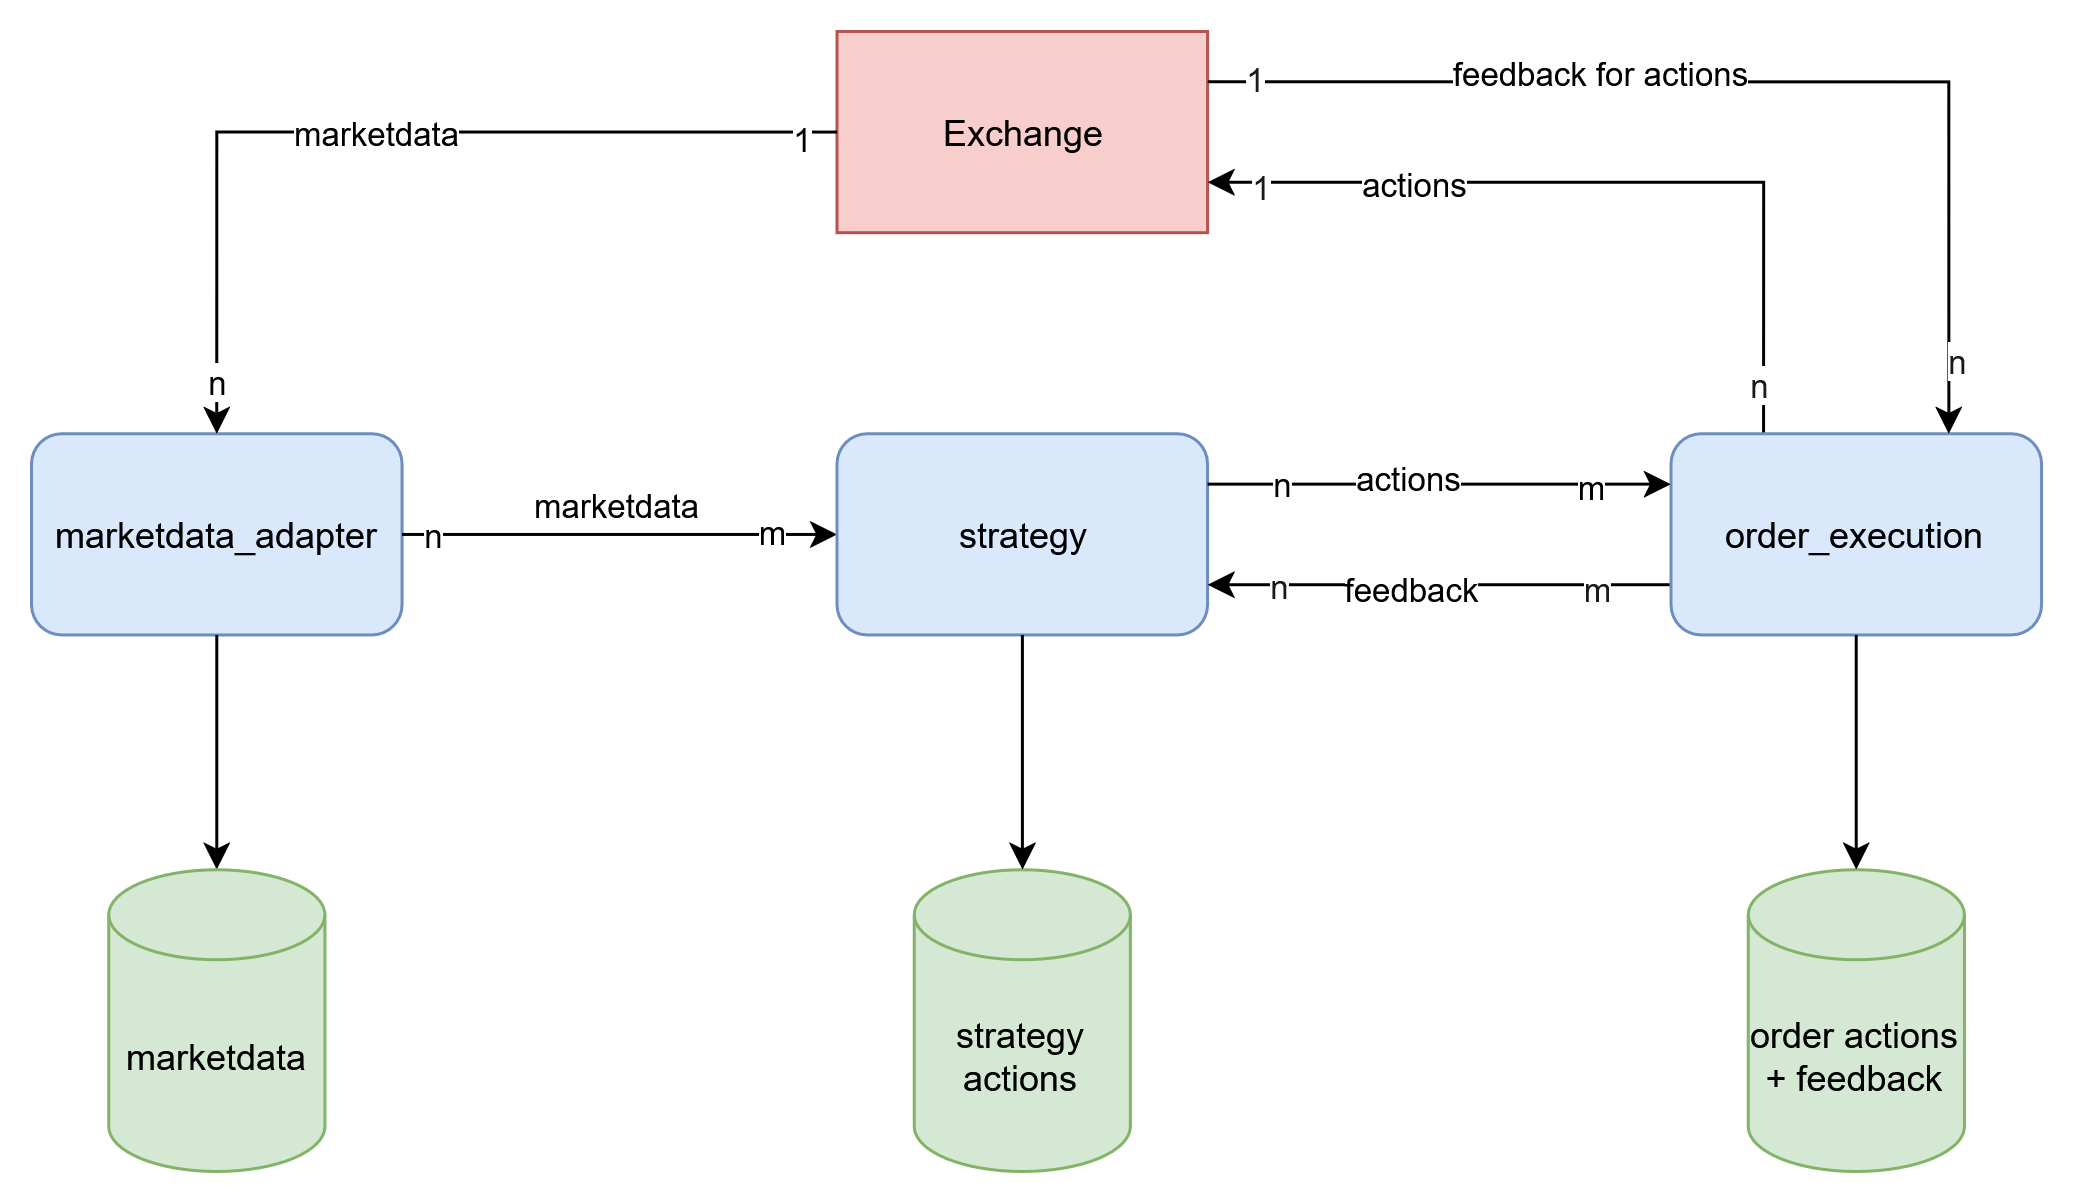

The diagram above was exported from draw.io. Its source (the exported page's mxGraphModel, read from the mxfile embedded in the PNG):
<mxGraphModel dx="2388" dy="1368" grid="1" gridSize="10" guides="1" tooltips="1" connect="1" arrows="1" fold="1" page="1" pageScale="1" pageWidth="850" pageHeight="1100" background="none" math="0" shadow="0">
  <root>
    <mxCell id="0" />
    <mxCell id="1" parent="0" />
    <mxCell id="x1PVfPSBhp6ivKvTVOWP-34" value="" style="group" vertex="1" connectable="0" parent="1">
      <mxGeometry x="50" y="210" width="670" height="380" as="geometry" />
    </mxCell>
    <mxCell id="x1PVfPSBhp6ivKvTVOWP-2" value="marketdata_adapter" style="rounded=1;whiteSpace=wrap;html=1;fillColor=#dae8fc;strokeColor=#6c8ebf;" vertex="1" parent="x1PVfPSBhp6ivKvTVOWP-34">
      <mxGeometry y="134.12" width="123.52602266180142" height="67.05882352941177" as="geometry" />
    </mxCell>
    <mxCell id="x1PVfPSBhp6ivKvTVOWP-5" style="edgeStyle=orthogonalEdgeStyle;rounded=0;orthogonalLoop=1;jettySize=auto;html=1;exitX=1;exitY=0.5;exitDx=0;exitDy=0;entryX=0;entryY=0.5;entryDx=0;entryDy=0;" edge="1" parent="x1PVfPSBhp6ivKvTVOWP-34" source="x1PVfPSBhp6ivKvTVOWP-2" target="x1PVfPSBhp6ivKvTVOWP-4">
      <mxGeometry relative="1" as="geometry" />
    </mxCell>
    <mxCell id="x1PVfPSBhp6ivKvTVOWP-6" value="marketdata" style="edgeLabel;html=1;align=center;verticalAlign=middle;resizable=0;points=[];" vertex="1" connectable="0" parent="x1PVfPSBhp6ivKvTVOWP-5">
      <mxGeometry x="-0.2308" y="-1" relative="1" as="geometry">
        <mxPoint x="15" y="-11" as="offset" />
      </mxGeometry>
    </mxCell>
    <mxCell id="x1PVfPSBhp6ivKvTVOWP-19" value="n" style="edgeLabel;html=1;align=center;verticalAlign=middle;resizable=0;points=[];" vertex="1" connectable="0" parent="x1PVfPSBhp6ivKvTVOWP-5">
      <mxGeometry x="-0.8564" relative="1" as="geometry">
        <mxPoint as="offset" />
      </mxGeometry>
    </mxCell>
    <mxCell id="x1PVfPSBhp6ivKvTVOWP-20" value="m" style="edgeLabel;html=1;align=center;verticalAlign=middle;resizable=0;points=[];" vertex="1" connectable="0" parent="x1PVfPSBhp6ivKvTVOWP-5">
      <mxGeometry x="0.6923" y="1" relative="1" as="geometry">
        <mxPoint as="offset" />
      </mxGeometry>
    </mxCell>
    <mxCell id="x1PVfPSBhp6ivKvTVOWP-27" style="edgeStyle=orthogonalEdgeStyle;rounded=0;orthogonalLoop=1;jettySize=auto;html=1;exitX=0.5;exitY=1;exitDx=0;exitDy=0;entryX=0.5;entryY=0;entryDx=0;entryDy=0;entryPerimeter=0;" edge="1" parent="x1PVfPSBhp6ivKvTVOWP-34" source="x1PVfPSBhp6ivKvTVOWP-2" target="x1PVfPSBhp6ivKvTVOWP-26">
      <mxGeometry relative="1" as="geometry" />
    </mxCell>
    <mxCell id="x1PVfPSBhp6ivKvTVOWP-1" value="Exchange" style="rounded=0;whiteSpace=wrap;html=1;fillColor=#f8cecc;strokeColor=#b85450;" vertex="1" parent="x1PVfPSBhp6ivKvTVOWP-34">
      <mxGeometry x="268.5404263491454" width="123.52602266180142" height="67.05882352941177" as="geometry" />
    </mxCell>
    <mxCell id="x1PVfPSBhp6ivKvTVOWP-3" value="marketdata" style="endArrow=classic;html=1;rounded=0;entryX=0.5;entryY=0;entryDx=0;entryDy=0;exitX=0;exitY=0.5;exitDx=0;exitDy=0;edgeStyle=orthogonalEdgeStyle;" edge="1" parent="x1PVfPSBhp6ivKvTVOWP-34" source="x1PVfPSBhp6ivKvTVOWP-1" target="x1PVfPSBhp6ivKvTVOWP-2">
      <mxGeometry width="50" height="50" relative="1" as="geometry">
        <mxPoint x="350.8911081236797" y="547.6470588235294" as="sourcePoint" />
        <mxPoint x="402.3602842327636" y="491.7647058823529" as="targetPoint" />
      </mxGeometry>
    </mxCell>
    <mxCell id="x1PVfPSBhp6ivKvTVOWP-17" value="1" style="edgeLabel;html=1;align=center;verticalAlign=middle;resizable=0;points=[];" vertex="1" connectable="0" parent="x1PVfPSBhp6ivKvTVOWP-3">
      <mxGeometry x="-0.9188" y="2" relative="1" as="geometry">
        <mxPoint as="offset" />
      </mxGeometry>
    </mxCell>
    <mxCell id="x1PVfPSBhp6ivKvTVOWP-18" value="n" style="edgeLabel;html=1;align=center;verticalAlign=middle;resizable=0;points=[];" vertex="1" connectable="0" parent="x1PVfPSBhp6ivKvTVOWP-3">
      <mxGeometry x="0.8841" relative="1" as="geometry">
        <mxPoint as="offset" />
      </mxGeometry>
    </mxCell>
    <mxCell id="x1PVfPSBhp6ivKvTVOWP-4" value="strategy" style="rounded=1;whiteSpace=wrap;html=1;fillColor=#dae8fc;strokeColor=#6c8ebf;" vertex="1" parent="x1PVfPSBhp6ivKvTVOWP-34">
      <mxGeometry x="268.5404263491454" y="134.11764705882354" width="123.52602266180142" height="67.05882352941177" as="geometry" />
    </mxCell>
    <mxCell id="x1PVfPSBhp6ivKvTVOWP-10" style="edgeStyle=orthogonalEdgeStyle;rounded=0;orthogonalLoop=1;jettySize=auto;html=1;exitX=0.25;exitY=0;exitDx=0;exitDy=0;entryX=1;entryY=0.75;entryDx=0;entryDy=0;startArrow=none;startFill=0;" edge="1" parent="x1PVfPSBhp6ivKvTVOWP-34" source="x1PVfPSBhp6ivKvTVOWP-9" target="x1PVfPSBhp6ivKvTVOWP-1">
      <mxGeometry relative="1" as="geometry" />
    </mxCell>
    <mxCell id="x1PVfPSBhp6ivKvTVOWP-11" value="actions" style="edgeLabel;html=1;align=center;verticalAlign=middle;resizable=0;points=[];" vertex="1" connectable="0" parent="x1PVfPSBhp6ivKvTVOWP-10">
      <mxGeometry x="0.4952" relative="1" as="geometry">
        <mxPoint as="offset" />
      </mxGeometry>
    </mxCell>
    <mxCell id="x1PVfPSBhp6ivKvTVOWP-35" value="1" style="edgeLabel;html=1;align=center;verticalAlign=middle;resizable=0;points=[];fontColor=#1A1A1A;" vertex="1" connectable="0" parent="x1PVfPSBhp6ivKvTVOWP-10">
      <mxGeometry x="0.8742" y="1" relative="1" as="geometry">
        <mxPoint as="offset" />
      </mxGeometry>
    </mxCell>
    <mxCell id="x1PVfPSBhp6ivKvTVOWP-36" value="n" style="edgeLabel;html=1;align=center;verticalAlign=middle;resizable=0;points=[];fontColor=#1A1A1A;" vertex="1" connectable="0" parent="x1PVfPSBhp6ivKvTVOWP-10">
      <mxGeometry x="-0.8728" y="2" relative="1" as="geometry">
        <mxPoint as="offset" />
      </mxGeometry>
    </mxCell>
    <mxCell id="x1PVfPSBhp6ivKvTVOWP-24" style="edgeStyle=orthogonalEdgeStyle;rounded=0;orthogonalLoop=1;jettySize=auto;html=1;exitX=0;exitY=0.75;exitDx=0;exitDy=0;entryX=1;entryY=0.75;entryDx=0;entryDy=0;" edge="1" parent="x1PVfPSBhp6ivKvTVOWP-34" source="x1PVfPSBhp6ivKvTVOWP-9" target="x1PVfPSBhp6ivKvTVOWP-4">
      <mxGeometry relative="1" as="geometry" />
    </mxCell>
    <mxCell id="x1PVfPSBhp6ivKvTVOWP-25" value="feedback" style="edgeLabel;html=1;align=center;verticalAlign=middle;resizable=0;points=[];" vertex="1" connectable="0" parent="x1PVfPSBhp6ivKvTVOWP-24">
      <mxGeometry x="0.1333" y="1" relative="1" as="geometry">
        <mxPoint as="offset" />
      </mxGeometry>
    </mxCell>
    <mxCell id="x1PVfPSBhp6ivKvTVOWP-39" value="m" style="edgeLabel;html=1;align=center;verticalAlign=middle;resizable=0;points=[];fontColor=#1A1A1A;" vertex="1" connectable="0" parent="x1PVfPSBhp6ivKvTVOWP-24">
      <mxGeometry x="-0.67" y="1" relative="1" as="geometry">
        <mxPoint as="offset" />
      </mxGeometry>
    </mxCell>
    <mxCell id="x1PVfPSBhp6ivKvTVOWP-40" value="n" style="edgeLabel;html=1;align=center;verticalAlign=middle;resizable=0;points=[];fontColor=#1A1A1A;" vertex="1" connectable="0" parent="x1PVfPSBhp6ivKvTVOWP-24">
      <mxGeometry x="0.7029" relative="1" as="geometry">
        <mxPoint as="offset" />
      </mxGeometry>
    </mxCell>
    <mxCell id="x1PVfPSBhp6ivKvTVOWP-9" value="order_execution" style="rounded=1;whiteSpace=wrap;html=1;fillColor=#dae8fc;strokeColor=#6c8ebf;" vertex="1" parent="x1PVfPSBhp6ivKvTVOWP-34">
      <mxGeometry x="546.4739773381986" y="134.11764705882354" width="123.52602266180142" height="67.05882352941177" as="geometry" />
    </mxCell>
    <mxCell id="x1PVfPSBhp6ivKvTVOWP-12" style="edgeStyle=orthogonalEdgeStyle;rounded=0;orthogonalLoop=1;jettySize=auto;html=1;exitX=1;exitY=0.25;exitDx=0;exitDy=0;entryX=0.75;entryY=0;entryDx=0;entryDy=0;" edge="1" parent="x1PVfPSBhp6ivKvTVOWP-34" source="x1PVfPSBhp6ivKvTVOWP-1" target="x1PVfPSBhp6ivKvTVOWP-9">
      <mxGeometry relative="1" as="geometry" />
    </mxCell>
    <mxCell id="x1PVfPSBhp6ivKvTVOWP-13" value="feedback for actions" style="edgeLabel;html=1;align=center;verticalAlign=middle;resizable=0;points=[];" vertex="1" connectable="0" parent="x1PVfPSBhp6ivKvTVOWP-12">
      <mxGeometry x="-0.2867" y="3" relative="1" as="geometry">
        <mxPoint as="offset" />
      </mxGeometry>
    </mxCell>
    <mxCell id="x1PVfPSBhp6ivKvTVOWP-37" value="1" style="edgeLabel;html=1;align=center;verticalAlign=middle;resizable=0;points=[];fontColor=#1A1A1A;" vertex="1" connectable="0" parent="x1PVfPSBhp6ivKvTVOWP-12">
      <mxGeometry x="-0.918" y="1" relative="1" as="geometry">
        <mxPoint as="offset" />
      </mxGeometry>
    </mxCell>
    <mxCell id="x1PVfPSBhp6ivKvTVOWP-38" value="n" style="edgeLabel;html=1;align=center;verticalAlign=middle;resizable=0;points=[];fontColor=#1A1A1A;" vertex="1" connectable="0" parent="x1PVfPSBhp6ivKvTVOWP-12">
      <mxGeometry x="0.8676" y="2" relative="1" as="geometry">
        <mxPoint as="offset" />
      </mxGeometry>
    </mxCell>
    <mxCell id="x1PVfPSBhp6ivKvTVOWP-14" style="edgeStyle=orthogonalEdgeStyle;rounded=0;orthogonalLoop=1;jettySize=auto;html=1;exitX=1;exitY=0.25;exitDx=0;exitDy=0;entryX=0;entryY=0.25;entryDx=0;entryDy=0;startArrow=none;startFill=0;" edge="1" parent="x1PVfPSBhp6ivKvTVOWP-34" source="x1PVfPSBhp6ivKvTVOWP-4" target="x1PVfPSBhp6ivKvTVOWP-9">
      <mxGeometry relative="1" as="geometry" />
    </mxCell>
    <mxCell id="x1PVfPSBhp6ivKvTVOWP-21" value="n" style="edgeLabel;html=1;align=center;verticalAlign=middle;resizable=0;points=[];" vertex="1" connectable="0" parent="x1PVfPSBhp6ivKvTVOWP-14">
      <mxGeometry x="-0.6952" y="-3" relative="1" as="geometry">
        <mxPoint y="-3" as="offset" />
      </mxGeometry>
    </mxCell>
    <mxCell id="x1PVfPSBhp6ivKvTVOWP-22" value="m" style="edgeLabel;html=1;align=center;verticalAlign=middle;resizable=0;points=[];" vertex="1" connectable="0" parent="x1PVfPSBhp6ivKvTVOWP-14">
      <mxGeometry x="0.7143" y="-1" relative="1" as="geometry">
        <mxPoint x="-5" as="offset" />
      </mxGeometry>
    </mxCell>
    <mxCell id="x1PVfPSBhp6ivKvTVOWP-23" value="actions" style="edgeLabel;html=1;align=center;verticalAlign=middle;resizable=0;points=[];" vertex="1" connectable="0" parent="x1PVfPSBhp6ivKvTVOWP-14">
      <mxGeometry x="-0.1467" y="2" relative="1" as="geometry">
        <mxPoint as="offset" />
      </mxGeometry>
    </mxCell>
    <mxCell id="x1PVfPSBhp6ivKvTVOWP-26" value="marketdata" style="shape=cylinder3;whiteSpace=wrap;html=1;boundedLbl=1;backgroundOutline=1;size=15;fillColor=#d5e8d4;strokeColor=#82b366;" vertex="1" parent="x1PVfPSBhp6ivKvTVOWP-34">
      <mxGeometry x="25.729853658536584" y="279.4117647058824" width="72.0568465527175" height="100.58823529411765" as="geometry" />
    </mxCell>
    <mxCell id="x1PVfPSBhp6ivKvTVOWP-28" value="strategy actions" style="shape=cylinder3;whiteSpace=wrap;html=1;boundedLbl=1;backgroundOutline=1;size=15;fillColor=#d5e8d4;strokeColor=#82b366;" vertex="1" parent="x1PVfPSBhp6ivKvTVOWP-34">
      <mxGeometry x="294.27501440368735" y="279.4117647058824" width="72.0568465527175" height="100.58823529411765" as="geometry" />
    </mxCell>
    <mxCell id="x1PVfPSBhp6ivKvTVOWP-29" style="edgeStyle=orthogonalEdgeStyle;rounded=0;orthogonalLoop=1;jettySize=auto;html=1;exitX=0.5;exitY=1;exitDx=0;exitDy=0;entryX=0.5;entryY=0;entryDx=0;entryDy=0;entryPerimeter=0;" edge="1" parent="x1PVfPSBhp6ivKvTVOWP-34" source="x1PVfPSBhp6ivKvTVOWP-4" target="x1PVfPSBhp6ivKvTVOWP-28">
      <mxGeometry relative="1" as="geometry" />
    </mxCell>
    <mxCell id="x1PVfPSBhp6ivKvTVOWP-30" value="order actions + feedback" style="shape=cylinder3;whiteSpace=wrap;html=1;boundedLbl=1;backgroundOutline=1;size=15;fillColor=#d5e8d4;strokeColor=#82b366;" vertex="1" parent="x1PVfPSBhp6ivKvTVOWP-34">
      <mxGeometry x="572.2085653927405" y="279.4117647058824" width="72.0568465527175" height="100.58823529411765" as="geometry" />
    </mxCell>
    <mxCell id="x1PVfPSBhp6ivKvTVOWP-31" style="edgeStyle=orthogonalEdgeStyle;rounded=0;orthogonalLoop=1;jettySize=auto;html=1;exitX=0.5;exitY=1;exitDx=0;exitDy=0;entryX=0.5;entryY=0;entryDx=0;entryDy=0;entryPerimeter=0;" edge="1" parent="x1PVfPSBhp6ivKvTVOWP-34" source="x1PVfPSBhp6ivKvTVOWP-9" target="x1PVfPSBhp6ivKvTVOWP-30">
      <mxGeometry relative="1" as="geometry" />
    </mxCell>
  </root>
</mxGraphModel>